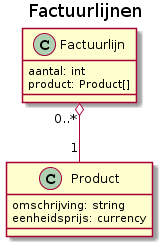

The diagram above was rendered by PlantUML. Its source (embedded in the PNG):
@startuml
title Factuurlijnen

class Factuurlijn{
    aantal: int
    product: Product[]
}

class Product{
    omschrijving: string
    eenheidsprijs: currency
}

Factuurlijn "0..*" o-down- "1" Product
@enduml